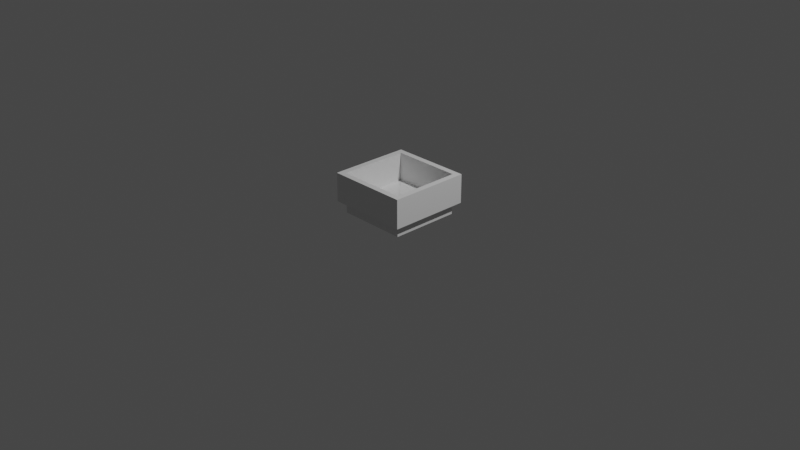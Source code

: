 # Source: egg_hatched.blend  (saved by Blender 2.80.75; exported with 4.5.12 LTS)
import bpy
from mathutils import Matrix  # noqa: F401  (used for matrix-valued properties, if any)

bpy.ops.wm.read_factory_settings(use_empty=True)
scene = bpy.context.scene
scene.name = 'Scene'

# ---- collections
col_collection = bpy.data.collections.new('Collection'); scene.collection.children.link(col_collection)

# ---- materials (node trees are filled in below, after node groups)
mat_default_obj = bpy.data.materials.new('Default OBJ')
mat_default_obj.use_transparent_shadow = False

# ---- material node trees
mat_default_obj.use_nodes = True; mat_default_obj.node_tree.nodes.clear()
_N = mat_default_obj.node_tree.nodes; _L = mat_default_obj.node_tree.links
n0 = _N.new('ShaderNodeOutputMaterial'); n0.name = 'Material Output'; n0.location = (300, 300)
n1 = _N.new('ShaderNodeBsdfPrincipled'); n1.name = 'Principled BSDF'; n1.location = (10, 300)
n1.distribution = 'GGX'
n1.subsurface_method = 'BURLEY'
n1.inputs[3].default_value = 1.45
n1.inputs[27].default_value = (0.0, 0.0, 0.0, 1.0)
n1.inputs[28].default_value = 1.0
_L.new(n1.outputs[0], n0.inputs[0])
n0.is_active_output = True

# ---- world
world_world = bpy.data.worlds.new('World'); scene.world = world_world
world_world.use_nodes = True; world_world.node_tree.nodes.clear()
_N = world_world.node_tree.nodes; _L = world_world.node_tree.links
n0 = _N.new('ShaderNodeOutputWorld'); n0.name = 'World Output'; n0.location = (300, 300)
n1 = _N.new('ShaderNodeBackground'); n1.name = 'Background'; n1.location = (10, 300)
n1.inputs[0].default_value = (0.05088, 0.05088, 0.05088, 1.0)
_L.new(n1.outputs[0], n0.inputs[0])
n0.is_active_output = True
world_world.color = (0.05088, 0.05088, 0.05088)
world_world.use_sun_shadow = False
world_world.sun_shadow_jitter_overblur = 0.0

# ---- cameras
cam_camera = bpy.data.cameras.new('Camera')
cam_camera.clip_end = 100.0
cam_camera.ortho_scale = 7.314

# ---- lights
light_light = bpy.data.lights.new('Light', 'POINT')
light_light.transmission_factor = 0.0
light_light.energy = 1000.0
light_light.shadow_soft_size = 0.1
light_light.shadow_maximum_resolution = 0.006
light_light.use_absolute_resolution = True

# ---- meshes
me_dragon_egg = bpy.data.meshes.new('dragon_egg')
me_dragon_egg.from_pydata([(0.1875, 0.0, -0.1875), (0.1875, 0.0, 0.1875), (-0.1875, 0.0, -0.1875), (0.1875, 0.0625, -0.1875), (-0.1875, 0.0625, -0.1875), (0.1875, 0.0625, 0.1875), (-0.1875, 0.0, 0.1875), (-0.1875, 0.0625, 0.1875), (0.375, 0.0625, -0.375), (0.375, 0.0625, 0.375), (-0.375, 0.0625, -0.375), (0.375, 0.1875, -0.375), (-0.375, 0.1875, -0.375), (0.375, 0.1875, 0.375), (-0.375, 0.0625, 0.375), (-0.375, 0.1875, 0.375), (0.375, 0.5, -0.375), (-0.375, 0.5, 0.375), (-0.375, 0.5, -0.375), (0.375, 0.5, 0.375), (0.4375, 0.1875, -0.4375), (0.4375, 0.1875, 0.4375), (-0.4375, 0.1875, -0.4375), (0.4375, 0.5, -0.4375), (-0.4375, 0.5, -0.4375), (0.4375, 0.5, 0.4375), (-0.4375, 0.1875, 0.4375), (-0.4375, 0.5, 0.4375), (-0.375, 0.5, 0.375), (-0.375, 0.5, -0.375), (0.375, 0.5, 0.375), (-0.375, 0.1928, 0.375), (-0.375, 0.1928, -0.375), (0.375, 0.1928, 0.375), (0.375, 0.1958, -0.375), (0.375, 0.1958, 0.375), (-0.375, 0.1958, -0.375)], [], [(0, 1, 2), (3, 4, 5), (0, 3, 1), (1, 5, 6), (6, 7, 2), (3, 0, 4), (8, 9, 10), (11, 12, 13), (8, 11, 9), (9, 13, 14), (14, 15, 10), (11, 8, 12), (20, 21, 22), (19, 17, 28, 30), (20, 23, 21), (21, 25, 26), (26, 27, 22), (23, 20, 24), (1, 6, 2), (4, 7, 5), (3, 5, 1), (5, 7, 6), (7, 4, 2), (0, 2, 4), (9, 14, 10), (12, 15, 13), (11, 13, 9), (13, 15, 14), (15, 12, 10), (8, 10, 12), (21, 26, 22), (23, 25, 21), (25, 27, 26), (27, 24, 22), (20, 22, 24), (17, 18, 29, 28), (33, 31, 32), (28, 33, 30), (29, 31, 28), (34, 35, 36), (16, 36, 18), (19, 34, 16), (29, 32, 31), (28, 31, 33), (19, 35, 34), (16, 34, 36), (30, 27, 25), (25, 16, 19), (24, 16, 18), (24, 28, 29), (24, 27, 28), (30, 28, 27), (25, 23, 16), (24, 23, 16)])
_uv = me_dragon_egg.uv_layers.new(name='UVMap')
_uv.uv.foreach_set('vector', [0.6875, 0.6875, 0.6875, 0.3125, 0.3125, 0.6875, 0.6875, 0.6875, 0.3125, 0.6875, 0.6875, 0.3125, 0.6875, 0.0, 0.6875, 0.0625, 0.3125, 0.0, 0.6875, 0.0, 0.6875, 0.0625, 0.3125, 0.0, 0.3125, 0.0, 0.3125, 0.0625, 0.6875, 0.0, 0.6875, 0.0625, 0.6875, 0.0, 0.3125, 0.0625, 0.875, 0.875, 0.875, 0.125, 0.125, 0.875, 0.875, 0.875, 0.125, 0.875, 0.875, 0.125, 0.875, 0.0625, 0.875, 0.1875, 0.125, 0.0625, 0.875, 0.0625, 0.875, 0.1875, 0.125, 0.0625, 0.125, 0.0625, 0.125, 0.1875, 0.875, 0.0625, 0.875, 0.1875, 0.875, 0.0625, 0.125, 0.1875, 0.9375, 0.9375, 0.9375, 0.0625, 0.0625, 0.9375, 0.0, 0.0, 0.0, 0.0, 0.0, 0.0, 0.0, 0.0, 0.9375, 0.1875, 0.9375, 0.5, 0.0625, 0.1875, 0.9375, 0.1875, 0.9375, 0.5, 0.0625, 0.1875, 0.0625, 0.1875, 0.0625, 0.5, 0.9375, 0.1875, 0.9375, 0.5, 0.9375, 0.1875, 0.0625, 0.5, 0.6875, 0.3125, 0.3125, 0.3125, 0.3125, 0.6875, 0.3125, 0.6875, 0.3125, 0.3125, 0.6875, 0.3125, 0.6875, 0.0625, 0.3125, 0.0625, 0.3125, 0.0, 0.6875, 0.0625, 0.3125, 0.0625, 0.3125, 0.0, 0.3125, 0.0625, 0.6875, 0.0625, 0.6875, 0.0, 0.6875, 0.0, 0.3125, 0.0, 0.3125, 0.0625, 0.875, 0.125, 0.125, 0.125, 0.125, 0.875, 0.125, 0.875, 0.125, 0.125, 0.875, 0.125, 0.875, 0.1875, 0.125, 0.1875, 0.125, 0.0625, 0.875, 0.1875, 0.125, 0.1875, 0.125, 0.0625, 0.125, 0.1875, 0.875, 0.1875, 0.875, 0.0625, 0.875, 0.0625, 0.125, 0.0625, 0.125, 0.1875, 0.9375, 0.0625, 0.0625, 0.0625, 0.0625, 0.9375, 0.9375, 0.5, 0.0625, 0.5, 0.0625, 0.1875, 0.9375, 0.5, 0.0625, 0.5, 0.0625, 0.1875, 0.0625, 0.5, 0.9375, 0.5, 0.9375, 0.1875, 0.9375, 0.1875, 0.0625, 0.1875, 0.0625, 0.5, 0.0, 0.0, 0.0, 0.0, 0.0, 0.0, 0.0, 0.0, 0.875, 0.125, 0.125, 0.125, 0.125, 0.875, 0.0, 0.0, 0.0, 0.0, 0.0, 0.0, 0.0, 0.0, 0.0, 0.0, 0.0, 0.0, 0.875, 0.875, 0.875, 0.125, 0.125, 0.875, 0.0, 0.0, 0.0, 0.0, 0.0, 0.0, 0.0, 0.0, 0.0, 0.0, 0.0, 0.0, 0.0, 0.0, 0.0, 0.0, 0.0, 0.0, 0.0, 0.0, 0.0, 0.0, 0.0, 0.0, 0.0, 0.0, 0.0, 0.0, 0.0, 0.0, 0.0, 0.0, 0.0, 0.0, 0.0, 0.0, 0.0, 0.0, 0.9375, 0.5, 0.0, 0.0, 0.9375, 0.5, 0.0, 0.0, 0.0625, 0.5, 0.9375, 0.5, 0.0, 0.0, 0.0625, 0.5, 0.0625, 0.5, 0.0, 0.0, 0.9375, 0.5, 0.0625, 0.5, 0.0, 0.0, 0.0, 0.0, 0.0, 0.0, 0.0625, 0.5, 0.9375, 0.5, 0.9375, 0.5, 0.0, 0.0, 0.0, 0.0, 0.9375, 0.5, 0.0, 0.0, 0.0, 0.0])
me_dragon_egg.materials.append(mat_default_obj)
me_dragon_egg.use_remesh_preserve_volume = False
me_dragon_egg.use_remesh_preserve_attributes = False
me_dragon_egg.use_mirror_vertex_groups = False
me_dragon_egg.update()

# ---- objects
ob_light = bpy.data.objects.new('Light', light_light)
ob_camera = bpy.data.objects.new('Camera', cam_camera)
ob_dragon_egg = bpy.data.objects.new('dragon_egg', me_dragon_egg)

# ---- transforms, parenting, visibility, modifiers, constraints
ob_light.location = (4.076, 1.005, 5.904)
ob_light.rotation_euler = (0.6503, 0.05522, 1.866)
ob_light.lock_rotations_4d = False
ob_light.empty_display_type = 'ARROWS'
ob_light.color = (0.0, 0.0, 0.0, 0.0)
ob_light.lineart.crease_threshold = 0.0
ob_camera.location = (7.359, -6.926, 4.958)
ob_camera.rotation_euler = (1.109, 0.0, 0.8149)
ob_camera.lock_rotations_4d = False
ob_camera.empty_display_type = 'ARROWS'
ob_camera.color = (0.0, 0.0, 0.0, 0.0)
ob_camera.display_type = 'WIRE'
ob_camera.lineart.crease_threshold = 0.0
ob_dragon_egg.location = (0.0, 0.0, 0.0)
ob_dragon_egg.rotation_euler = (1.571, -0.0, 0.0)
ob_dragon_egg.lineart.crease_threshold = 0.0

# ---- collection membership
col_collection.objects.link(ob_light)
col_collection.objects.link(ob_camera)
col_collection.objects.link(ob_dragon_egg)

# ---- scene / render settings (as saved in the file)
scene.camera = ob_camera
scene.frame_start = 1; scene.frame_end = 250; scene.frame_set(1)
scene.render.engine = 'BLENDER_EEVEE_NEXT'
scene.cycles.use_denoising = False
scene.cycles.samples = 128
scene.cycles.sampling_pattern = 'TABULATED_SOBOL'
scene.cycles.use_adaptive_sampling = False
scene.cycles.use_light_tree = False
scene.view_settings.view_transform = 'Filmic'
bpy.context.view_layer.update()
